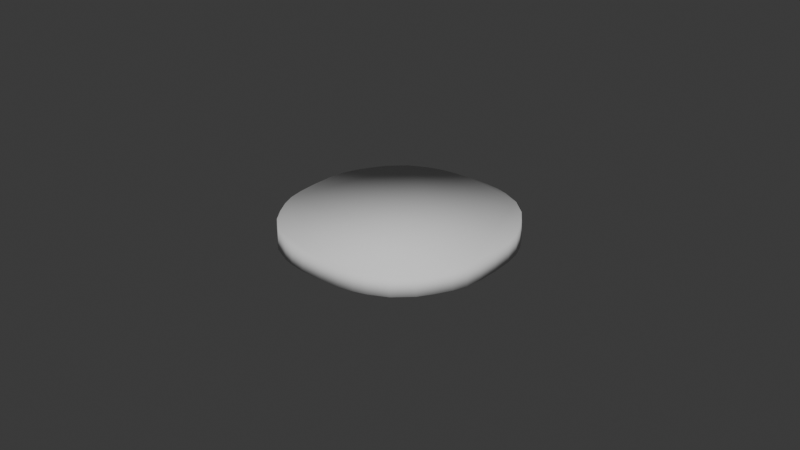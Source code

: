 # Source: slice_tomato.blend  (saved by Blender 4.5.91; exported with 4.5.12 LTS)
import bpy
from mathutils import Matrix  # noqa: F401  (used for matrix-valued properties, if any)

bpy.ops.wm.read_factory_settings(use_empty=True)
scene = bpy.context.scene
scene.name = 'Scene'

# ---- collections
col_collection = bpy.data.collections.new('Collection'); scene.collection.children.link(col_collection)

# ---- world
world_world = bpy.data.worlds.new('World'); scene.world = world_world
world_world.use_nodes = True; world_world.node_tree.nodes.clear()
_N = world_world.node_tree.nodes; _L = world_world.node_tree.links
n0 = _N.new('ShaderNodeOutputWorld'); n0.name = 'World Output'; n0.location = (200, 100)
n1 = _N.new('ShaderNodeBackground'); n1.name = 'Background'; n1.location = (-200, 100)
n1.inputs[0].default_value = (0.05088, 0.05088, 0.05088, 1.0)
_L.new(n1.outputs[0], n0.inputs[0])
n0.is_active_output = True
world_world.color = (0.05088, 0.05088, 0.05088)
world_world.sun_shadow_jitter_overblur = 0.0

# ---- meshes
me_cube_013 = bpy.data.meshes.new('Cube.013')
me_cube_013.from_pydata([(-0.02594, 0.02449, 0.006252), (0.02594, 0.02449, 0.006252), (0.02594, -0.02449, 0.006252), (-0.02594, -0.02449, 0.006252), (-0.03139, -0.01572, 0.006252), (-0.01496, 0.032, 0.006252), (0.03139, 0.01572, 0.006252), (0.01496, -0.032, 0.006252), (-0.01496, -0.032, 0.006252), (0.03139, -0.01572, 0.006252), (0.01496, 0.032, 0.006252), (-0.03139, 0.01572, 0.006252), (-0.03382, -0.006522, 0.006252), (-0.006522, 0.03382, 0.006252), (-0.02081, 0.02915, 0.006252), (0.03382, 0.006522, 0.006252), (0.006522, -0.03382, 0.006252), (0.02081, -0.02915, 0.006252), (-0.02081, -0.02915, 0.006252), (-0.006522, -0.03382, 0.006252), (0.03382, -0.006522, 0.006252), (0.02081, 0.02915, 0.006252), (0.006522, 0.03382, 0.006252), (-0.03382, 0.006522, 0.006252), (-0.02612, -0.02466, -1.588e-06), (-0.02612, 0.02466, -1.588e-06), (0.02612, 0.02466, -1.588e-06), (0.02612, -0.02466, -1.588e-06), (-0.03159, -0.01586, -1.588e-06), (-0.01509, 0.0322, -1.588e-06), (0.03159, 0.01586, -1.588e-06), (0.01509, -0.0322, -1.588e-06), (-0.01509, -0.0322, -1.588e-06), (0.03159, -0.01586, -1.588e-06), (0.01509, 0.0322, -1.588e-06), (-0.03159, 0.01586, -1.588e-06), (-0.03301, -0.01147, 0.006252), (-0.03403, -0.006583, -1.588e-06), (-0.02883, -0.02033, 0.006252), (-0.01137, 0.03309, 0.006252), (-0.006583, 0.03403, -1.588e-06), (-0.02097, 0.02934, -1.588e-06), (0.03301, 0.01147, 0.006252), (0.03403, 0.006583, -1.588e-06), (0.02883, 0.02033, 0.006252), (0.01137, -0.03309, 0.006252), (0.006583, -0.03403, -1.588e-06), (0.02097, -0.02934, -1.588e-06), (-0.02097, -0.02934, -1.588e-06), (3.418e-11, -0.03407, 0.006252), (-0.01137, -0.03309, 0.006252), (-0.006583, -0.03403, -1.588e-06), (0.02883, -0.02033, 0.006252), (0.03407, 3.418e-11, 0.006252), (0.03301, -0.01147, 0.006252), (0.03403, -0.006583, -1.588e-06), (0.02097, 0.02934, -1.588e-06), (-3.418e-11, 0.03407, 0.006252), (0.01137, 0.03309, 0.006252), (0.006583, 0.03403, -1.588e-06), (-0.02883, 0.02033, 0.006252), (-0.03407, -3.418e-11, 0.006252), (-0.03301, 0.01147, 0.006252), (-0.03403, 0.006583, -1.588e-06), (0.03428, 4.443e-11, -1.588e-06), (0.01148, -0.03329, -1.588e-06), (0.02901, -0.02048, -1.588e-06), (-3.76e-11, 0.03428, -1.588e-06), (0.03322, 0.01157, -1.588e-06), (-0.03428, -3.76e-11, -1.588e-06), (-0.01148, 0.03329, -1.588e-06), (-0.02901, 0.02048, -1.588e-06), (-0.03322, -0.01157, -1.588e-06), (-0.03322, 0.01157, -1.588e-06), (-0.02901, -0.02048, -1.588e-06), (0.01148, 0.03329, -1.588e-06), (0.03322, -0.01157, -1.588e-06), (0.02901, 0.02048, -1.588e-06), (-0.01148, -0.03329, -1.588e-06), (3.76e-11, -0.03428, -1.588e-06)], [], [(15, 53, 64, 43), (53, 20, 55, 64), (3, 24, 48, 18), (7, 45, 65, 31), (45, 16, 46, 65), (10, 21, 56, 34), (9, 52, 66, 33), (52, 2, 27, 66), (13, 57, 67, 40), (57, 22, 59, 67), (6, 42, 68, 30), (42, 15, 43, 68), (12, 61, 69, 37), (61, 23, 63, 69), (1, 26, 56, 21), (5, 39, 70, 29), (39, 13, 40, 70), (11, 60, 71, 35), (60, 0, 25, 71), (4, 36, 72, 28), (36, 12, 37, 72), (5, 29, 41, 14), (63, 23, 62, 73), (73, 62, 11, 35), (4, 28, 74, 38), (38, 74, 24, 3), (0, 14, 41, 25), (59, 22, 58, 75), (75, 58, 10, 34), (7, 31, 47, 17), (55, 20, 54, 76), (76, 54, 9, 33), (6, 30, 77, 44), (44, 77, 26, 1), (2, 17, 47, 27), (51, 19, 50, 78), (78, 50, 8, 32), (16, 49, 79, 46), (49, 19, 51, 79), (8, 18, 48, 32), (4, 38, 3, 18, 8, 50, 19, 49, 16, 45, 7, 17, 2, 52, 9, 54, 20, 53, 15, 42, 6, 44, 1, 21, 10, 58, 22, 57, 13, 39, 5, 14, 0, 60, 11, 62, 23, 61, 12, 36), (55, 76, 33, 66, 27, 47, 31, 65, 46, 79, 51, 78, 32, 48, 24, 74, 28, 72, 37, 69, 63, 73, 35, 71, 25, 41, 29, 70, 40, 67, 59, 75, 34, 56, 26, 77, 30, 68, 43, 64)])
me_cube_013.polygons.foreach_set('use_smooth', [True] * 42)
_uv = me_cube_013.uv_layers.new(name='UVMap')
_uv.uv.foreach_set('vector', [0.2418, 0.4989, 0.286, 0.4978, 0.2896, 0.5449, 0.2378, 0.5445, 0.286, 0.4978, 0.3294, 0.4923, 0.3406, 0.5366, 0.2896, 0.5449, 0.4132, 0.08841, 0.4393, 0.05472, 0.4779, 0.09093, 0.4443, 0.1193, 0.483, 0.3552, 0.4889, 0.331, 0.5334, 0.3411, 0.5258, 0.3698, 0.4889, 0.331, 0.4925, 0.2985, 0.5387, 0.3024, 0.5334, 0.3411, 0.06936, 0.3928, 0.09022, 0.428, 0.05751, 0.4562, 0.02944, 0.4132, 0.3876, 0.4705, 0.4162, 0.4512, 0.4438, 0.4857, 0.4102, 0.5088, 0.4162, 0.4512, 0.4409, 0.43, 0.4723, 0.4591, 0.4438, 0.4857, 0.04613, 0.2488, 0.04754, 0.2932, 0.000146, 0.2968, 0.000191, 0.2454, 0.04754, 0.2932, 0.05282, 0.3381, 0.007412, 0.3482, 0.000146, 0.2968, 0.1807, 0.4875, 0.2089, 0.4956, 0.1988, 0.5387, 0.1652, 0.5285, 0.2089, 0.4956, 0.2418, 0.4989, 0.2378, 0.5445, 0.1988, 0.5387, 0.2932, 0.04603, 0.2491, 0.04831, 0.2444, 0.0008216, 0.2966, 0.000146, 0.2491, 0.04831, 0.2049, 0.0549, 0.1929, 0.01015, 0.2444, 0.0008216, 0.1219, 0.4573, 0.09666, 0.4912, 0.05751, 0.4562, 0.09022, 0.428, 0.05419, 0.1914, 0.04945, 0.2159, 0.004637, 0.2071, 0.01108, 0.1784, 0.04945, 0.2159, 0.04613, 0.2488, 0.000191, 0.2454, 0.004637, 0.2071, 0.1465, 0.07687, 0.1185, 0.09635, 0.09062, 0.06235, 0.1236, 0.03905, 0.1185, 0.09635, 0.09392, 0.1175, 0.06265, 0.08877, 0.09062, 0.06235, 0.3543, 0.05744, 0.3257, 0.04909, 0.336, 0.00566, 0.3701, 0.01592, 0.3257, 0.04909, 0.2932, 0.04603, 0.2966, 0.000146, 0.336, 0.00566, 0.05419, 0.1914, 0.01108, 0.1784, 0.03062, 0.1308, 0.06817, 0.1525, 0.1929, 0.01015, 0.2049, 0.0549, 0.1728, 0.06382, 0.1551, 0.02286, 0.1551, 0.02286, 0.1728, 0.06382, 0.1465, 0.07687, 0.1236, 0.03905, 0.3543, 0.05744, 0.3701, 0.01592, 0.4071, 0.03322, 0.3856, 0.07164, 0.3856, 0.07164, 0.4071, 0.03322, 0.4393, 0.05472, 0.4132, 0.08841, 0.09392, 0.1175, 0.06817, 0.1525, 0.03062, 0.1308, 0.06265, 0.08877, 0.007412, 0.3482, 0.05282, 0.3381, 0.06037, 0.3701, 0.01787, 0.3859, 0.01787, 0.3859, 0.06037, 0.3701, 0.06936, 0.3928, 0.02944, 0.4132, 0.483, 0.3552, 0.5258, 0.3698, 0.5047, 0.4169, 0.4668, 0.3941, 0.3406, 0.5366, 0.3294, 0.4923, 0.3608, 0.4835, 0.3782, 0.5245, 0.3782, 0.5245, 0.3608, 0.4835, 0.3876, 0.4705, 0.4102, 0.5088, 0.1807, 0.4875, 0.1652, 0.5285, 0.1288, 0.5118, 0.1498, 0.4735, 0.1498, 0.4735, 0.1288, 0.5118, 0.09666, 0.4912, 0.1219, 0.4573, 0.4409, 0.43, 0.4668, 0.3941, 0.5047, 0.4169, 0.4723, 0.4591, 0.53, 0.1985, 0.485, 0.21, 0.476, 0.1782, 0.5184, 0.1611, 0.5184, 0.1611, 0.476, 0.1782, 0.4662, 0.1553, 0.5062, 0.134, 0.4925, 0.2985, 0.4912, 0.2541, 0.5387, 0.2501, 0.5387, 0.3024, 0.4912, 0.2541, 0.485, 0.21, 0.53, 0.1985, 0.5387, 0.2501, 0.4662, 0.1553, 0.4443, 0.1193, 0.4779, 0.09093, 0.5062, 0.134, 0.5611, 0.5764, 0.5795, 0.5461, 0.6, 0.5189, 0.6357, 0.4889, 0.6758, 0.4713, 0.7001, 0.4649, 0.7329, 0.4613, 0.7768, 0.4613, 0.8206, 0.4646, 0.853, 0.4708, 0.8768, 0.479, 0.9154, 0.4997, 0.9487, 0.5323, 0.967, 0.561, 0.9831, 0.5927, 0.9928, 0.6217, 0.997, 0.6551, 0.997, 0.699, 0.9936, 0.7428, 0.9869, 0.7758, 0.9749, 0.804, 0.9565, 0.8343, 0.936, 0.8616, 0.9003, 0.8916, 0.8603, 0.9092, 0.8359, 0.9155, 0.8031, 0.9192, 0.7592, 0.9192, 0.7154, 0.9158, 0.683, 0.9097, 0.6592, 0.9014, 0.6206, 0.8808, 0.5873, 0.8481, 0.569, 0.8194, 0.553, 0.7878, 0.5432, 0.7588, 0.539, 0.7253, 0.539, 0.6814, 0.5424, 0.6376, 0.5491, 0.6046, 0.7164, 0.4576, 0.6831, 0.4508, 0.6547, 0.4387, 0.6243, 0.4202, 0.5969, 0.3997, 0.5668, 0.3639, 0.5491, 0.3236, 0.5427, 0.2991, 0.539, 0.266, 0.539, 0.2217, 0.5424, 0.1775, 0.5487, 0.1448, 0.5569, 0.1208, 0.5777, 0.08201, 0.6104, 0.04864, 0.6393, 0.03026, 0.671, 0.01416, 0.7003, 0.004314, 0.734, 0.0001461, 0.7783, 0.0001461, 0.8225, 0.003553, 0.8558, 0.0103, 0.8842, 0.02237, 0.9146, 0.04086, 0.942, 0.06141, 0.9721, 0.09719, 0.9898, 0.1375, 0.9962, 0.162, 0.9999, 0.1951, 0.9999, 0.2394, 0.9964, 0.2836, 0.9902, 0.3163, 0.982, 0.3403, 0.9612, 0.3791, 0.9284, 0.4125, 0.8996, 0.4308, 0.8678, 0.4469, 0.8386, 0.4568, 0.8049, 0.461, 0.7606, 0.461])
me_cube_013.update()

# ---- objects
ob_slice_tomato = bpy.data.objects.new('slice_tomato', me_cube_013)

# ---- transforms, parenting, visibility, modifiers, constraints
ob_slice_tomato.location = (0.0, 0.0, 0.0)

# ---- collection membership
col_collection.objects.link(ob_slice_tomato)

# ---- scene / render settings (as saved in the file)
scene.frame_start = 1; scene.frame_end = 250; scene.frame_set(1)
scene.render.engine = 'BLENDER_EEVEE_NEXT'
bpy.context.view_layer.update()

# ---- added for rendering (the .blend has no active camera and no usable light): camera, sun
cam_auto = bpy.data.cameras.new('AutoCamera')
cam_auto.lens = 50.0
cam_auto.sensor_width = 36.0
cam_auto.clip_end = 1000.0
ob_auto_camera = bpy.data.objects.new('AutoCamera', cam_auto)
scene.collection.objects.link(ob_auto_camera)
ob_auto_camera.location = (0.185045, -0.222054, 0.151161)
ob_auto_camera.rotation_euler = (1.09748, -7.21219e-08, 0.694738)
scene.camera = ob_auto_camera
light_auto_sun = bpy.data.lights.new('AutoSun', 'SUN')
light_auto_sun.energy = 3.0
light_auto_sun.angle = 0.0523599
ob_auto_sun = bpy.data.objects.new('AutoSun', light_auto_sun)
scene.collection.objects.link(ob_auto_sun)
ob_auto_sun.rotation_euler = (0.872665, 0.174533, 0.523599)
bpy.context.view_layer.update()
